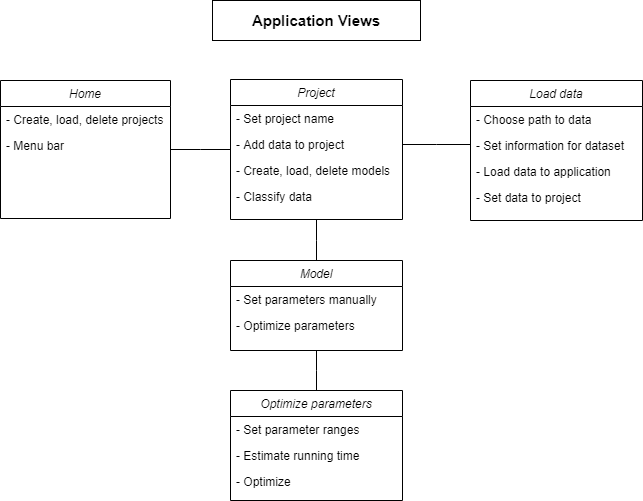

The diagram above was exported from draw.io. Its source (the exported page's mxGraphModel, read from the mxfile embedded in the PNG):
<mxGraphModel dx="782" dy="1072" grid="1" gridSize="10" guides="1" tooltips="1" connect="1" arrows="1" fold="1" page="1" pageScale="1" pageWidth="827" pageHeight="1169" math="0" shadow="0">
  <root>
    <mxCell id="WIyWlLk6GJQsqaUBKTNV-0" />
    <mxCell id="WIyWlLk6GJQsqaUBKTNV-1" parent="WIyWlLk6GJQsqaUBKTNV-0" />
    <mxCell id="zkfFHV4jXpPFQw0GAbJ--0" value="Home" style="swimlane;fontStyle=2;align=center;verticalAlign=top;childLayout=stackLayout;horizontal=1;startSize=26;horizontalStack=0;resizeParent=1;resizeLast=0;collapsible=1;marginBottom=0;rounded=0;shadow=0;strokeWidth=1;" parent="WIyWlLk6GJQsqaUBKTNV-1" vertex="1">
      <mxGeometry x="90" y="120" width="170" height="138" as="geometry">
        <mxRectangle x="230" y="140" width="160" height="26" as="alternateBounds" />
      </mxGeometry>
    </mxCell>
    <mxCell id="zkfFHV4jXpPFQw0GAbJ--1" value="- Create, load, delete projects" style="text;align=left;verticalAlign=top;spacingLeft=4;spacingRight=4;overflow=hidden;rotatable=0;points=[[0,0.5],[1,0.5]];portConstraint=eastwest;" parent="zkfFHV4jXpPFQw0GAbJ--0" vertex="1">
      <mxGeometry y="26" width="170" height="26" as="geometry" />
    </mxCell>
    <mxCell id="fzjClif5yIaHFTRm6b-l-0" value="- Menu bar &#10;" style="text;align=left;verticalAlign=top;spacingLeft=4;spacingRight=4;overflow=hidden;rotatable=0;points=[[0,0.5],[1,0.5]];portConstraint=eastwest;rounded=0;shadow=0;html=0;" vertex="1" parent="zkfFHV4jXpPFQw0GAbJ--0">
      <mxGeometry y="52" width="170" height="26" as="geometry" />
    </mxCell>
    <mxCell id="zkfFHV4jXpPFQw0GAbJ--17" value="Project" style="swimlane;fontStyle=2;align=center;verticalAlign=top;childLayout=stackLayout;horizontal=1;startSize=26;horizontalStack=0;resizeParent=1;resizeLast=0;collapsible=1;marginBottom=0;rounded=0;shadow=0;strokeWidth=1;" parent="WIyWlLk6GJQsqaUBKTNV-1" vertex="1">
      <mxGeometry x="320" y="119" width="172" height="140" as="geometry">
        <mxRectangle x="550" y="140" width="160" height="26" as="alternateBounds" />
      </mxGeometry>
    </mxCell>
    <mxCell id="zkfFHV4jXpPFQw0GAbJ--18" value="- Set project name" style="text;align=left;verticalAlign=top;spacingLeft=4;spacingRight=4;overflow=hidden;rotatable=0;points=[[0,0.5],[1,0.5]];portConstraint=eastwest;" parent="zkfFHV4jXpPFQw0GAbJ--17" vertex="1">
      <mxGeometry y="26" width="172" height="26" as="geometry" />
    </mxCell>
    <mxCell id="zkfFHV4jXpPFQw0GAbJ--19" value="- Add data to project" style="text;align=left;verticalAlign=top;spacingLeft=4;spacingRight=4;overflow=hidden;rotatable=0;points=[[0,0.5],[1,0.5]];portConstraint=eastwest;rounded=0;shadow=0;html=0;" parent="zkfFHV4jXpPFQw0GAbJ--17" vertex="1">
      <mxGeometry y="52" width="172" height="26" as="geometry" />
    </mxCell>
    <mxCell id="zkfFHV4jXpPFQw0GAbJ--20" value="- Create, load, delete models" style="text;align=left;verticalAlign=top;spacingLeft=4;spacingRight=4;overflow=hidden;rotatable=0;points=[[0,0.5],[1,0.5]];portConstraint=eastwest;rounded=0;shadow=0;html=0;" parent="zkfFHV4jXpPFQw0GAbJ--17" vertex="1">
      <mxGeometry y="78" width="172" height="26" as="geometry" />
    </mxCell>
    <mxCell id="zkfFHV4jXpPFQw0GAbJ--22" value="- Classify data" style="text;align=left;verticalAlign=top;spacingLeft=4;spacingRight=4;overflow=hidden;rotatable=0;points=[[0,0.5],[1,0.5]];portConstraint=eastwest;rounded=0;shadow=0;html=0;" parent="zkfFHV4jXpPFQw0GAbJ--17" vertex="1">
      <mxGeometry y="104" width="172" height="26" as="geometry" />
    </mxCell>
    <mxCell id="zkfFHV4jXpPFQw0GAbJ--26" value="" style="endArrow=none;shadow=0;strokeWidth=1;strokeColor=#000000;rounded=0;endFill=0;edgeStyle=elbowEdgeStyle;elbow=vertical;" parent="WIyWlLk6GJQsqaUBKTNV-1" source="zkfFHV4jXpPFQw0GAbJ--0" target="zkfFHV4jXpPFQw0GAbJ--17" edge="1">
      <mxGeometry x="0.5" y="41" relative="1" as="geometry">
        <mxPoint x="380" y="192" as="sourcePoint" />
        <mxPoint x="540" y="192" as="targetPoint" />
        <mxPoint x="-40" y="32" as="offset" />
      </mxGeometry>
    </mxCell>
    <mxCell id="fzjClif5yIaHFTRm6b-l-1" value="Load data" style="swimlane;fontStyle=2;align=center;verticalAlign=top;childLayout=stackLayout;horizontal=1;startSize=26;horizontalStack=0;resizeParent=1;resizeLast=0;collapsible=1;marginBottom=0;rounded=0;shadow=0;strokeWidth=1;" vertex="1" parent="WIyWlLk6GJQsqaUBKTNV-1">
      <mxGeometry x="560" y="120" width="172" height="140" as="geometry">
        <mxRectangle x="550" y="140" width="160" height="26" as="alternateBounds" />
      </mxGeometry>
    </mxCell>
    <mxCell id="fzjClif5yIaHFTRm6b-l-2" value="- Choose path to data" style="text;align=left;verticalAlign=top;spacingLeft=4;spacingRight=4;overflow=hidden;rotatable=0;points=[[0,0.5],[1,0.5]];portConstraint=eastwest;" vertex="1" parent="fzjClif5yIaHFTRm6b-l-1">
      <mxGeometry y="26" width="172" height="26" as="geometry" />
    </mxCell>
    <mxCell id="fzjClif5yIaHFTRm6b-l-3" value="- Set information for dataset" style="text;align=left;verticalAlign=top;spacingLeft=4;spacingRight=4;overflow=hidden;rotatable=0;points=[[0,0.5],[1,0.5]];portConstraint=eastwest;rounded=0;shadow=0;html=0;" vertex="1" parent="fzjClif5yIaHFTRm6b-l-1">
      <mxGeometry y="52" width="172" height="26" as="geometry" />
    </mxCell>
    <mxCell id="fzjClif5yIaHFTRm6b-l-4" value="- Load data to application" style="text;align=left;verticalAlign=top;spacingLeft=4;spacingRight=4;overflow=hidden;rotatable=0;points=[[0,0.5],[1,0.5]];portConstraint=eastwest;rounded=0;shadow=0;html=0;" vertex="1" parent="fzjClif5yIaHFTRm6b-l-1">
      <mxGeometry y="78" width="172" height="26" as="geometry" />
    </mxCell>
    <mxCell id="fzjClif5yIaHFTRm6b-l-5" value="- Set data to project" style="text;align=left;verticalAlign=top;spacingLeft=4;spacingRight=4;overflow=hidden;rotatable=0;points=[[0,0.5],[1,0.5]];portConstraint=eastwest;rounded=0;shadow=0;html=0;" vertex="1" parent="fzjClif5yIaHFTRm6b-l-1">
      <mxGeometry y="104" width="172" height="26" as="geometry" />
    </mxCell>
    <mxCell id="fzjClif5yIaHFTRm6b-l-6" value="" style="endArrow=none;shadow=0;strokeWidth=1;strokeColor=#000000;rounded=0;endFill=0;edgeStyle=elbowEdgeStyle;elbow=vertical;exitX=1;exitY=0.5;exitDx=0;exitDy=0;" edge="1" parent="WIyWlLk6GJQsqaUBKTNV-1" target="fzjClif5yIaHFTRm6b-l-1" source="zkfFHV4jXpPFQw0GAbJ--19">
      <mxGeometry x="0.5" y="41" relative="1" as="geometry">
        <mxPoint x="500" y="190" as="sourcePoint" />
        <mxPoint x="780" y="193" as="targetPoint" />
        <mxPoint x="-40" y="32" as="offset" />
      </mxGeometry>
    </mxCell>
    <mxCell id="fzjClif5yIaHFTRm6b-l-7" value="Model" style="swimlane;fontStyle=2;align=center;verticalAlign=top;childLayout=stackLayout;horizontal=1;startSize=26;horizontalStack=0;resizeParent=1;resizeLast=0;collapsible=1;marginBottom=0;rounded=0;shadow=0;strokeWidth=1;" vertex="1" parent="WIyWlLk6GJQsqaUBKTNV-1">
      <mxGeometry x="320" y="300" width="172" height="90" as="geometry">
        <mxRectangle x="550" y="140" width="160" height="26" as="alternateBounds" />
      </mxGeometry>
    </mxCell>
    <mxCell id="fzjClif5yIaHFTRm6b-l-8" value="- Set parameters manually" style="text;align=left;verticalAlign=top;spacingLeft=4;spacingRight=4;overflow=hidden;rotatable=0;points=[[0,0.5],[1,0.5]];portConstraint=eastwest;" vertex="1" parent="fzjClif5yIaHFTRm6b-l-7">
      <mxGeometry y="26" width="172" height="26" as="geometry" />
    </mxCell>
    <mxCell id="fzjClif5yIaHFTRm6b-l-9" value="- Optimize parameters" style="text;align=left;verticalAlign=top;spacingLeft=4;spacingRight=4;overflow=hidden;rotatable=0;points=[[0,0.5],[1,0.5]];portConstraint=eastwest;rounded=0;shadow=0;html=0;" vertex="1" parent="fzjClif5yIaHFTRm6b-l-7">
      <mxGeometry y="52" width="172" height="26" as="geometry" />
    </mxCell>
    <mxCell id="fzjClif5yIaHFTRm6b-l-12" value="" style="endArrow=none;shadow=0;strokeWidth=1;strokeColor=#000000;rounded=0;endFill=0;edgeStyle=elbowEdgeStyle;elbow=vertical;exitX=0.5;exitY=1;exitDx=0;exitDy=0;" edge="1" parent="WIyWlLk6GJQsqaUBKTNV-1" target="fzjClif5yIaHFTRm6b-l-7" source="zkfFHV4jXpPFQw0GAbJ--17">
      <mxGeometry x="0.5" y="41" relative="1" as="geometry">
        <mxPoint x="260" y="410" as="sourcePoint" />
        <mxPoint x="540" y="413" as="targetPoint" />
        <mxPoint x="-40" y="32" as="offset" />
      </mxGeometry>
    </mxCell>
    <mxCell id="fzjClif5yIaHFTRm6b-l-13" value="Optimize parameters" style="swimlane;fontStyle=2;align=center;verticalAlign=top;childLayout=stackLayout;horizontal=1;startSize=26;horizontalStack=0;resizeParent=1;resizeLast=0;collapsible=1;marginBottom=0;rounded=0;shadow=0;strokeWidth=1;" vertex="1" parent="WIyWlLk6GJQsqaUBKTNV-1">
      <mxGeometry x="320" y="430" width="172" height="110" as="geometry">
        <mxRectangle x="550" y="140" width="160" height="26" as="alternateBounds" />
      </mxGeometry>
    </mxCell>
    <mxCell id="fzjClif5yIaHFTRm6b-l-14" value="- Set parameter ranges" style="text;align=left;verticalAlign=top;spacingLeft=4;spacingRight=4;overflow=hidden;rotatable=0;points=[[0,0.5],[1,0.5]];portConstraint=eastwest;" vertex="1" parent="fzjClif5yIaHFTRm6b-l-13">
      <mxGeometry y="26" width="172" height="26" as="geometry" />
    </mxCell>
    <mxCell id="fzjClif5yIaHFTRm6b-l-15" value="- Estimate running time" style="text;align=left;verticalAlign=top;spacingLeft=4;spacingRight=4;overflow=hidden;rotatable=0;points=[[0,0.5],[1,0.5]];portConstraint=eastwest;rounded=0;shadow=0;html=0;" vertex="1" parent="fzjClif5yIaHFTRm6b-l-13">
      <mxGeometry y="52" width="172" height="26" as="geometry" />
    </mxCell>
    <mxCell id="fzjClif5yIaHFTRm6b-l-16" value="- Optimize" style="text;align=left;verticalAlign=top;spacingLeft=4;spacingRight=4;overflow=hidden;rotatable=0;points=[[0,0.5],[1,0.5]];portConstraint=eastwest;rounded=0;shadow=0;html=0;" vertex="1" parent="fzjClif5yIaHFTRm6b-l-13">
      <mxGeometry y="78" width="172" height="26" as="geometry" />
    </mxCell>
    <mxCell id="fzjClif5yIaHFTRm6b-l-18" value="" style="endArrow=none;shadow=0;strokeWidth=1;strokeColor=#000000;rounded=0;endFill=0;edgeStyle=elbowEdgeStyle;elbow=vertical;exitX=0.5;exitY=1;exitDx=0;exitDy=0;" edge="1" parent="WIyWlLk6GJQsqaUBKTNV-1" target="fzjClif5yIaHFTRm6b-l-13" source="fzjClif5yIaHFTRm6b-l-7">
      <mxGeometry x="0.5" y="41" relative="1" as="geometry">
        <mxPoint x="260" y="570" as="sourcePoint" />
        <mxPoint x="540" y="573" as="targetPoint" />
        <mxPoint x="-40" y="32" as="offset" />
      </mxGeometry>
    </mxCell>
    <mxCell id="fzjClif5yIaHFTRm6b-l-19" value="&lt;font style=&quot;font-size: 15px&quot;&gt;&lt;b&gt;Application Views&lt;/b&gt;&lt;/font&gt;" style="text;html=1;strokeColor=#000000;fillColor=none;align=center;verticalAlign=middle;whiteSpace=wrap;rounded=0;" vertex="1" parent="WIyWlLk6GJQsqaUBKTNV-1">
      <mxGeometry x="302" y="40" width="208" height="40" as="geometry" />
    </mxCell>
  </root>
</mxGraphModel>